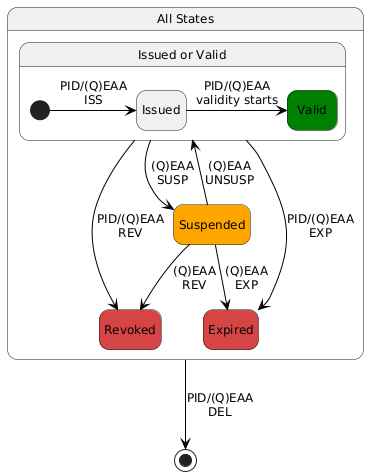

The diagram above was rendered by PlantUML. Its source (embedded in the PNG):
@startuml Digital Credential States
hide empty description
top to bottom direction

' -- General diagram styling --
skinparam defaultFontSize 12
skinparam StateArrowColor black
skinparam StateArrowHeadSize 3
skinparam StateLineThickness 2

' -- Make corners and lines smoother --
skinparam roundCorner 20        ' larger corner radius
skinparam linetype polyline     ' use polyline routing

' -- Define states --
state AllStates as "All States"  {

state Suspended #FFA500
state Revoked #D64545
state Expired #D64545

' -- Transitions --


state IssuedOrValid as "Issued or Valid" {
  state Valid #008000

  [*] -right-> Issued : PID/(Q)EAA\nISS 
  Issued -right-> Valid : PID/(Q)EAA\nvalidity starts
}


IssuedOrValid -down-> Suspended : (Q)EAA\nSUSP
IssuedOrValid --> Revoked : PID/(Q)EAA\nREV 
IssuedOrValid --> Expired : PID/(Q)EAA\nEXP

Suspended -up-> IssuedOrValid : (Q)EAA\nUNSUSP
Suspended --> Revoked : (Q)EAA\nREV 
Suspended --> Expired : (Q)EAA\nEXP 

}


AllStates -down-> [*] : PID/(Q)EAA\nDEL
@enduml